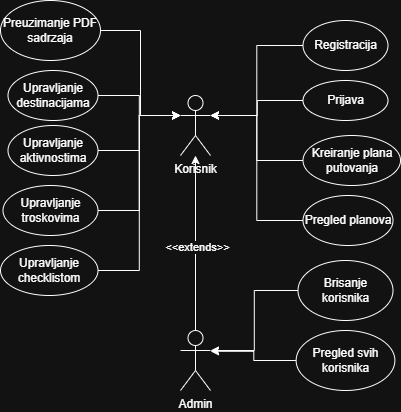

The diagram above was exported from draw.io. Its source (the exported page's mxGraphModel, read from the mxfile embedded in the PNG):
<mxGraphModel dx="1030" dy="567" grid="1" gridSize="10" guides="1" tooltips="1" connect="1" arrows="1" fold="1" page="1" pageScale="1" pageWidth="850" pageHeight="1100" math="0" shadow="0">
  <root>
    <mxCell id="0" />
    <mxCell id="1" parent="0" />
    <mxCell id="n5SoqfIoyy7GUY41fdA8-21" edge="1" parent="1" source="n5SoqfIoyy7GUY41fdA8-1" style="edgeStyle=orthogonalEdgeStyle;rounded=0;orthogonalLoop=1;jettySize=auto;html=1;exitX=0.5;exitY=0;exitDx=0;exitDy=0;exitPerimeter=0;" target="n5SoqfIoyy7GUY41fdA8-2">
      <mxGeometry relative="1" as="geometry" />
    </mxCell>
    <mxCell id="n5SoqfIoyy7GUY41fdA8-22" connectable="0" parent="n5SoqfIoyy7GUY41fdA8-21" style="edgeLabel;html=1;align=center;verticalAlign=middle;resizable=0;points=[];" value="&amp;lt;&amp;lt;extends&amp;gt;&amp;gt;" vertex="1">
      <mxGeometry relative="1" x="-0.0343" y="-1" as="geometry">
        <mxPoint as="offset" />
      </mxGeometry>
    </mxCell>
    <mxCell id="n5SoqfIoyy7GUY41fdA8-1" parent="1" style="shape=umlActor;verticalLabelPosition=bottom;verticalAlign=top;html=1;outlineConnect=0;" value="Admin" vertex="1">
      <mxGeometry height="60" width="30" x="240" y="380" as="geometry" />
    </mxCell>
    <mxCell id="n5SoqfIoyy7GUY41fdA8-2" parent="1" style="shape=umlActor;verticalLabelPosition=bottom;verticalAlign=top;html=1;outlineConnect=0;" value="Korisnik" vertex="1">
      <mxGeometry height="60" width="30" x="240" y="145" as="geometry" />
    </mxCell>
    <mxCell id="n5SoqfIoyy7GUY41fdA8-9" parent="1" style="ellipse;whiteSpace=wrap;html=1;" value="Registracija" vertex="1">
      <mxGeometry height="50" width="85" x="362.5" y="70" as="geometry" />
    </mxCell>
    <mxCell id="n5SoqfIoyy7GUY41fdA8-37" edge="1" parent="1" source="n5SoqfIoyy7GUY41fdA8-10" style="edgeStyle=orthogonalEdgeStyle;rounded=0;orthogonalLoop=1;jettySize=auto;html=1;exitX=0;exitY=0.5;exitDx=0;exitDy=0;">
      <mxGeometry relative="1" as="geometry">
        <mxPoint x="270" y="400.79998779296875" as="targetPoint" />
      </mxGeometry>
    </mxCell>
    <mxCell id="n5SoqfIoyy7GUY41fdA8-10" parent="1" style="ellipse;whiteSpace=wrap;html=1;" value="Pregled svih korisnika" vertex="1">
      <mxGeometry height="60" width="98.75" x="355.63" y="380" as="geometry" />
    </mxCell>
    <mxCell id="n5SoqfIoyy7GUY41fdA8-24" edge="1" parent="1" source="n5SoqfIoyy7GUY41fdA8-11" style="edgeStyle=orthogonalEdgeStyle;rounded=0;orthogonalLoop=1;jettySize=auto;html=1;exitX=0;exitY=0.5;exitDx=0;exitDy=0;">
      <mxGeometry relative="1" as="geometry">
        <mxPoint x="270" y="165" as="targetPoint" />
      </mxGeometry>
    </mxCell>
    <mxCell id="n5SoqfIoyy7GUY41fdA8-11" parent="1" style="ellipse;whiteSpace=wrap;html=1;" value="Prijava" vertex="1">
      <mxGeometry height="40" width="85" x="362.5" y="130" as="geometry" />
    </mxCell>
    <mxCell id="n5SoqfIoyy7GUY41fdA8-12" parent="1" style="ellipse;whiteSpace=wrap;html=1;" value="Kreiranje plana putovanja" vertex="1">
      <mxGeometry height="50" width="97.5" x="362.5" y="185" as="geometry" />
    </mxCell>
    <mxCell id="n5SoqfIoyy7GUY41fdA8-13" parent="1" style="ellipse;whiteSpace=wrap;html=1;" value="Pregled planova" vertex="1">
      <mxGeometry height="50" width="90" x="362.5" y="245" as="geometry" />
    </mxCell>
    <mxCell id="n5SoqfIoyy7GUY41fdA8-14" parent="1" style="ellipse;whiteSpace=wrap;html=1;" value="Upravljanje destinacijama" vertex="1">
      <mxGeometry height="50" width="90" x="67.5" y="120" as="geometry" />
    </mxCell>
    <mxCell id="n5SoqfIoyy7GUY41fdA8-15" parent="1" style="ellipse;whiteSpace=wrap;html=1;" value="Upravljanje aktivnostima" vertex="1">
      <mxGeometry height="50" width="90" x="67.5" y="175" as="geometry" />
    </mxCell>
    <mxCell id="n5SoqfIoyy7GUY41fdA8-16" parent="1" style="ellipse;whiteSpace=wrap;html=1;" value="Upravljanje troskovima" vertex="1">
      <mxGeometry height="50" width="95" x="62.5" y="235" as="geometry" />
    </mxCell>
    <mxCell id="n5SoqfIoyy7GUY41fdA8-17" parent="1" style="ellipse;whiteSpace=wrap;html=1;" value="Upravljanje checklistom" vertex="1">
      <mxGeometry height="50" width="97.5" x="60" y="295" as="geometry" />
    </mxCell>
    <mxCell id="n5SoqfIoyy7GUY41fdA8-18" parent="1" style="ellipse;whiteSpace=wrap;html=1;" value="Preuzimanje PDF sadrzaja" vertex="1">
      <mxGeometry height="60" width="100" x="60" y="50" as="geometry" />
    </mxCell>
    <mxCell id="n5SoqfIoyy7GUY41fdA8-23" edge="1" parent="1" source="n5SoqfIoyy7GUY41fdA8-9" style="edgeStyle=orthogonalEdgeStyle;rounded=0;orthogonalLoop=1;jettySize=auto;html=1;exitX=0;exitY=0.5;exitDx=0;exitDy=0;entryX=1;entryY=0.3333333333333333;entryDx=0;entryDy=0;entryPerimeter=0;" target="n5SoqfIoyy7GUY41fdA8-2">
      <mxGeometry relative="1" as="geometry" />
    </mxCell>
    <mxCell id="n5SoqfIoyy7GUY41fdA8-25" edge="1" parent="1" source="n5SoqfIoyy7GUY41fdA8-12" style="edgeStyle=orthogonalEdgeStyle;rounded=0;orthogonalLoop=1;jettySize=auto;html=1;exitX=0;exitY=0.5;exitDx=0;exitDy=0;entryX=1;entryY=0.3333333333333333;entryDx=0;entryDy=0;entryPerimeter=0;" target="n5SoqfIoyy7GUY41fdA8-2">
      <mxGeometry relative="1" as="geometry" />
    </mxCell>
    <mxCell id="n5SoqfIoyy7GUY41fdA8-26" edge="1" parent="1" source="n5SoqfIoyy7GUY41fdA8-13" style="edgeStyle=orthogonalEdgeStyle;rounded=0;orthogonalLoop=1;jettySize=auto;html=1;exitX=0;exitY=0.5;exitDx=0;exitDy=0;entryX=1;entryY=0.3333333333333333;entryDx=0;entryDy=0;entryPerimeter=0;" target="n5SoqfIoyy7GUY41fdA8-2">
      <mxGeometry relative="1" as="geometry" />
    </mxCell>
    <mxCell id="n5SoqfIoyy7GUY41fdA8-27" edge="1" parent="1" source="n5SoqfIoyy7GUY41fdA8-18" style="edgeStyle=orthogonalEdgeStyle;rounded=0;orthogonalLoop=1;jettySize=auto;html=1;exitX=1;exitY=0.5;exitDx=0;exitDy=0;entryX=0;entryY=0.3333333333333333;entryDx=0;entryDy=0;entryPerimeter=0;" target="n5SoqfIoyy7GUY41fdA8-2">
      <mxGeometry relative="1" as="geometry" />
    </mxCell>
    <mxCell id="n5SoqfIoyy7GUY41fdA8-29" edge="1" parent="1" source="n5SoqfIoyy7GUY41fdA8-14" style="edgeStyle=orthogonalEdgeStyle;rounded=0;orthogonalLoop=1;jettySize=auto;html=1;exitX=1;exitY=0.5;exitDx=0;exitDy=0;entryX=0;entryY=0.3333333333333333;entryDx=0;entryDy=0;entryPerimeter=0;" target="n5SoqfIoyy7GUY41fdA8-2">
      <mxGeometry relative="1" as="geometry" />
    </mxCell>
    <mxCell id="n5SoqfIoyy7GUY41fdA8-30" edge="1" parent="1" source="n5SoqfIoyy7GUY41fdA8-15" style="edgeStyle=orthogonalEdgeStyle;rounded=0;orthogonalLoop=1;jettySize=auto;html=1;exitX=1;exitY=0.5;exitDx=0;exitDy=0;entryX=0;entryY=0.3333333333333333;entryDx=0;entryDy=0;entryPerimeter=0;" target="n5SoqfIoyy7GUY41fdA8-2">
      <mxGeometry relative="1" as="geometry" />
    </mxCell>
    <mxCell id="n5SoqfIoyy7GUY41fdA8-31" edge="1" parent="1" source="n5SoqfIoyy7GUY41fdA8-16" style="edgeStyle=orthogonalEdgeStyle;rounded=0;orthogonalLoop=1;jettySize=auto;html=1;exitX=1;exitY=0.5;exitDx=0;exitDy=0;entryX=0;entryY=0.3333333333333333;entryDx=0;entryDy=0;entryPerimeter=0;" target="n5SoqfIoyy7GUY41fdA8-2">
      <mxGeometry relative="1" as="geometry" />
    </mxCell>
    <mxCell id="n5SoqfIoyy7GUY41fdA8-32" edge="1" parent="1" source="n5SoqfIoyy7GUY41fdA8-17" style="edgeStyle=orthogonalEdgeStyle;rounded=0;orthogonalLoop=1;jettySize=auto;html=1;exitX=1;exitY=0.5;exitDx=0;exitDy=0;entryX=0;entryY=0.3333333333333333;entryDx=0;entryDy=0;entryPerimeter=0;" target="n5SoqfIoyy7GUY41fdA8-2">
      <mxGeometry relative="1" as="geometry" />
    </mxCell>
    <mxCell id="n5SoqfIoyy7GUY41fdA8-33" parent="1" style="ellipse;whiteSpace=wrap;html=1;" value="Brisanje korisnika" vertex="1">
      <mxGeometry height="60" width="95" x="357.5" y="310" as="geometry" />
    </mxCell>
    <mxCell id="n5SoqfIoyy7GUY41fdA8-36" edge="1" parent="1" source="n5SoqfIoyy7GUY41fdA8-33" style="edgeStyle=orthogonalEdgeStyle;rounded=0;orthogonalLoop=1;jettySize=auto;html=1;exitX=0;exitY=0.5;exitDx=0;exitDy=0;entryX=1;entryY=0.3333333333333333;entryDx=0;entryDy=0;entryPerimeter=0;" target="n5SoqfIoyy7GUY41fdA8-1">
      <mxGeometry relative="1" as="geometry" />
    </mxCell>
  </root>
</mxGraphModel>